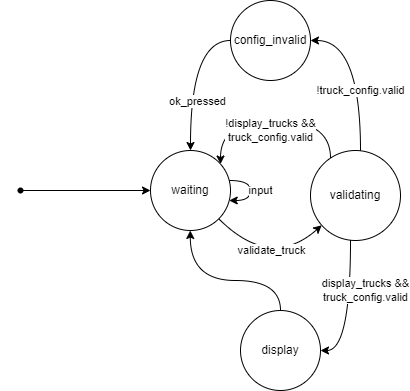

The diagram above was exported from draw.io. Its source (the exported page's mxGraphModel, read from the mxfile embedded in the PNG):
<mxGraphModel dx="982" dy="517" grid="1" gridSize="10" guides="1" tooltips="1" connect="1" arrows="1" fold="1" page="1" pageScale="1" pageWidth="850" pageHeight="1100" math="0" shadow="0">
  <root>
    <mxCell id="0" />
    <mxCell id="1" parent="0" />
    <mxCell id="3f9N4h9tKrLn1RQJgal8-30" value="" style="edgeStyle=orthogonalEdgeStyle;rounded=0;orthogonalLoop=1;jettySize=auto;html=1;curved=1;" edge="1" parent="1" source="3f9N4h9tKrLn1RQJgal8-32" target="3f9N4h9tKrLn1RQJgal8-32">
      <mxGeometry relative="1" as="geometry" />
    </mxCell>
    <mxCell id="3f9N4h9tKrLn1RQJgal8-31" value="input" style="edgeLabel;html=1;align=center;verticalAlign=middle;resizable=0;points=[];" vertex="1" connectable="0" parent="3f9N4h9tKrLn1RQJgal8-30">
      <mxGeometry x="0.1881" relative="1" as="geometry">
        <mxPoint x="10" y="-6" as="offset" />
      </mxGeometry>
    </mxCell>
    <mxCell id="3f9N4h9tKrLn1RQJgal8-32" value="waiting" style="ellipse;whiteSpace=wrap;html=1;aspect=fixed;" vertex="1" parent="1">
      <mxGeometry x="210" y="160" width="80" height="80" as="geometry" />
    </mxCell>
    <mxCell id="3f9N4h9tKrLn1RQJgal8-33" value="" style="edgeStyle=orthogonalEdgeStyle;rounded=0;orthogonalLoop=1;jettySize=auto;html=1;" edge="1" parent="1" source="3f9N4h9tKrLn1RQJgal8-34" target="3f9N4h9tKrLn1RQJgal8-32">
      <mxGeometry relative="1" as="geometry" />
    </mxCell>
    <mxCell id="3f9N4h9tKrLn1RQJgal8-34" value="" style="shape=waypoint;sketch=0;fillStyle=solid;size=6;pointerEvents=1;points=[];fillColor=none;resizable=0;rotatable=0;perimeter=centerPerimeter;snapToPoint=1;" vertex="1" parent="1">
      <mxGeometry x="60" y="180" width="40" height="40" as="geometry" />
    </mxCell>
    <mxCell id="3f9N4h9tKrLn1RQJgal8-35" value="" style="edgeStyle=orthogonalEdgeStyle;curved=1;rounded=0;orthogonalLoop=1;jettySize=auto;html=1;" edge="1" parent="1" source="3f9N4h9tKrLn1RQJgal8-36" target="3f9N4h9tKrLn1RQJgal8-41">
      <mxGeometry relative="1" as="geometry">
        <Array as="points">
          <mxPoint x="420" y="50" />
        </Array>
      </mxGeometry>
    </mxCell>
    <mxCell id="3f9N4h9tKrLn1RQJgal8-36" value="validating" style="ellipse;whiteSpace=wrap;html=1;aspect=fixed;" vertex="1" parent="1">
      <mxGeometry x="370" y="160" width="90" height="90" as="geometry" />
    </mxCell>
    <mxCell id="3f9N4h9tKrLn1RQJgal8-37" value="" style="edgeStyle=orthogonalEdgeStyle;rounded=0;orthogonalLoop=1;jettySize=auto;html=1;curved=1;" edge="1" parent="1" source="3f9N4h9tKrLn1RQJgal8-36" target="3f9N4h9tKrLn1RQJgal8-45">
      <mxGeometry relative="1" as="geometry">
        <mxPoint x="300" y="210" as="sourcePoint" />
        <mxPoint x="270" y="80" as="targetPoint" />
        <Array as="points">
          <mxPoint x="410" y="360" />
        </Array>
      </mxGeometry>
    </mxCell>
    <mxCell id="3f9N4h9tKrLn1RQJgal8-38" value="display_trucks &amp;amp;&amp;amp;&lt;br&gt;truck_config.valid" style="edgeLabel;html=1;align=center;verticalAlign=middle;resizable=0;points=[];" vertex="1" connectable="0" parent="3f9N4h9tKrLn1RQJgal8-37">
      <mxGeometry x="0.1881" relative="1" as="geometry">
        <mxPoint x="15" y="-33" as="offset" />
      </mxGeometry>
    </mxCell>
    <mxCell id="3f9N4h9tKrLn1RQJgal8-39" style="edgeStyle=orthogonalEdgeStyle;curved=1;rounded=0;orthogonalLoop=1;jettySize=auto;html=1;" edge="1" parent="1" source="3f9N4h9tKrLn1RQJgal8-41" target="3f9N4h9tKrLn1RQJgal8-32">
      <mxGeometry relative="1" as="geometry">
        <Array as="points">
          <mxPoint x="250" y="50" />
        </Array>
      </mxGeometry>
    </mxCell>
    <mxCell id="3f9N4h9tKrLn1RQJgal8-40" value="ok_pressed" style="edgeLabel;html=1;align=center;verticalAlign=middle;resizable=0;points=[];" vertex="1" connectable="0" parent="3f9N4h9tKrLn1RQJgal8-39">
      <mxGeometry x="0.0876" y="7" relative="1" as="geometry">
        <mxPoint y="19" as="offset" />
      </mxGeometry>
    </mxCell>
    <mxCell id="3f9N4h9tKrLn1RQJgal8-41" value="config_invalid" style="ellipse;whiteSpace=wrap;html=1;aspect=fixed;" vertex="1" parent="1">
      <mxGeometry x="290" y="10" width="80" height="80" as="geometry" />
    </mxCell>
    <mxCell id="3f9N4h9tKrLn1RQJgal8-42" value="!truck_config.valid" style="edgeLabel;html=1;align=center;verticalAlign=middle;resizable=0;points=[];" vertex="1" connectable="0" parent="1">
      <mxGeometry x="420.0008886105271" y="100" as="geometry" />
    </mxCell>
    <mxCell id="3f9N4h9tKrLn1RQJgal8-43" value="" style="endArrow=classic;html=1;rounded=0;curved=1;" edge="1" parent="1" source="3f9N4h9tKrLn1RQJgal8-32" target="3f9N4h9tKrLn1RQJgal8-36">
      <mxGeometry width="50" height="50" relative="1" as="geometry">
        <mxPoint x="400" y="170" as="sourcePoint" />
        <mxPoint x="450" y="120" as="targetPoint" />
        <Array as="points">
          <mxPoint x="330" y="280" />
        </Array>
      </mxGeometry>
    </mxCell>
    <mxCell id="3f9N4h9tKrLn1RQJgal8-44" value="validate_truck" style="edgeLabel;html=1;align=center;verticalAlign=middle;resizable=0;points=[];" vertex="1" connectable="0" parent="3f9N4h9tKrLn1RQJgal8-43">
      <mxGeometry x="0.2555" y="13" relative="1" as="geometry">
        <mxPoint x="-3" as="offset" />
      </mxGeometry>
    </mxCell>
    <mxCell id="3f9N4h9tKrLn1RQJgal8-45" value="display" style="ellipse;whiteSpace=wrap;html=1;aspect=fixed;" vertex="1" parent="1">
      <mxGeometry x="300" y="320" width="80" height="80" as="geometry" />
    </mxCell>
    <mxCell id="3f9N4h9tKrLn1RQJgal8-46" value="" style="edgeStyle=orthogonalEdgeStyle;curved=1;rounded=0;orthogonalLoop=1;jettySize=auto;html=1;entryX=0.5;entryY=1;entryDx=0;entryDy=0;" edge="1" parent="1" source="3f9N4h9tKrLn1RQJgal8-45">
      <mxGeometry relative="1" as="geometry">
        <mxPoint x="249.75999999999976" y="300" as="sourcePoint" />
        <mxPoint x="249.76" y="240" as="targetPoint" />
        <Array as="points">
          <mxPoint x="250" y="290" />
        </Array>
      </mxGeometry>
    </mxCell>
    <mxCell id="3f9N4h9tKrLn1RQJgal8-47" value="" style="edgeStyle=orthogonalEdgeStyle;rounded=0;orthogonalLoop=1;jettySize=auto;html=1;curved=1;" edge="1" parent="1" source="3f9N4h9tKrLn1RQJgal8-36" target="3f9N4h9tKrLn1RQJgal8-32">
      <mxGeometry relative="1" as="geometry">
        <mxPoint x="419.9999999999998" y="259.7213595499958" as="sourcePoint" />
        <mxPoint x="390" y="370" as="targetPoint" />
        <Array as="points">
          <mxPoint x="390" y="130" />
          <mxPoint x="280" y="130" />
        </Array>
      </mxGeometry>
    </mxCell>
    <mxCell id="3f9N4h9tKrLn1RQJgal8-48" value="!display_trucks &amp;amp;&amp;amp;&lt;br&gt;truck_config.valid" style="edgeLabel;html=1;align=center;verticalAlign=middle;resizable=0;points=[];" vertex="1" connectable="0" parent="3f9N4h9tKrLn1RQJgal8-47">
      <mxGeometry x="0.1881" relative="1" as="geometry">
        <mxPoint x="16" y="10" as="offset" />
      </mxGeometry>
    </mxCell>
  </root>
</mxGraphModel>